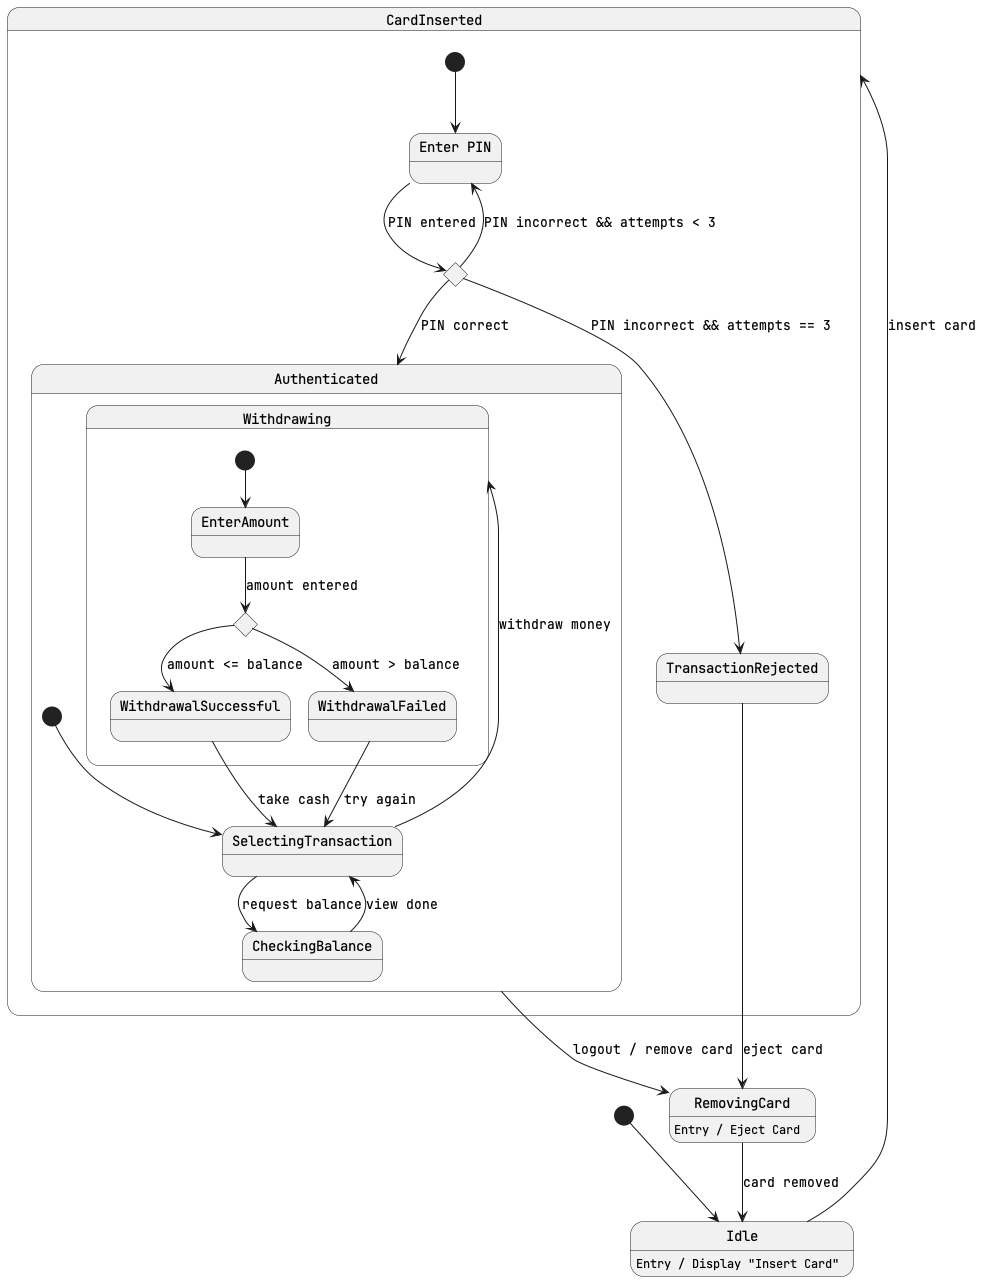

The diagram above was rendered by PlantUML. Its source (embedded in the PNG):
@startuml atm
skinparam DefaultFontName "JetBrains Mono"
[*] --> Idle

state Idle {
  Idle : Entry / Display "Insert Card"
}

Idle --> CardInserted : insert card

state CardInserted {
  state "Enter PIN" as EnterPIN
  state "Validate PIN" as ValidatePIN <<choice>>
  
  [*] --> EnterPIN
  EnterPIN --> ValidatePIN : PIN entered
  
  ValidatePIN --> Authenticated : PIN correct
  ValidatePIN --> EnterPIN : PIN incorrect && attempts < 3
  ValidatePIN --> TransactionRejected : PIN incorrect && attempts == 3
}

state Authenticated {
  [*] --> SelectingTransaction
  SelectingTransaction --> CheckingBalance : request balance
  SelectingTransaction --> Withdrawing : withdraw money
  
  state Withdrawing {
    state "CheckFunds" as CheckFunds <<choice>>
    [*] --> EnterAmount
    EnterAmount --> CheckFunds : amount entered
    CheckFunds --> WithdrawalSuccessful : amount <= balance
    CheckFunds --> WithdrawalFailed : amount > balance
  }
  
  CheckingBalance --> SelectingTransaction : view done
  WithdrawalSuccessful --> SelectingTransaction : take cash
  WithdrawalFailed --> SelectingTransaction : try again
}

Authenticated --> RemovingCard : logout / remove card
TransactionRejected --> RemovingCard : eject card

state RemovingCard {
  RemovingCard : Entry / Eject Card
}

RemovingCard --> Idle : card removed
@enduml